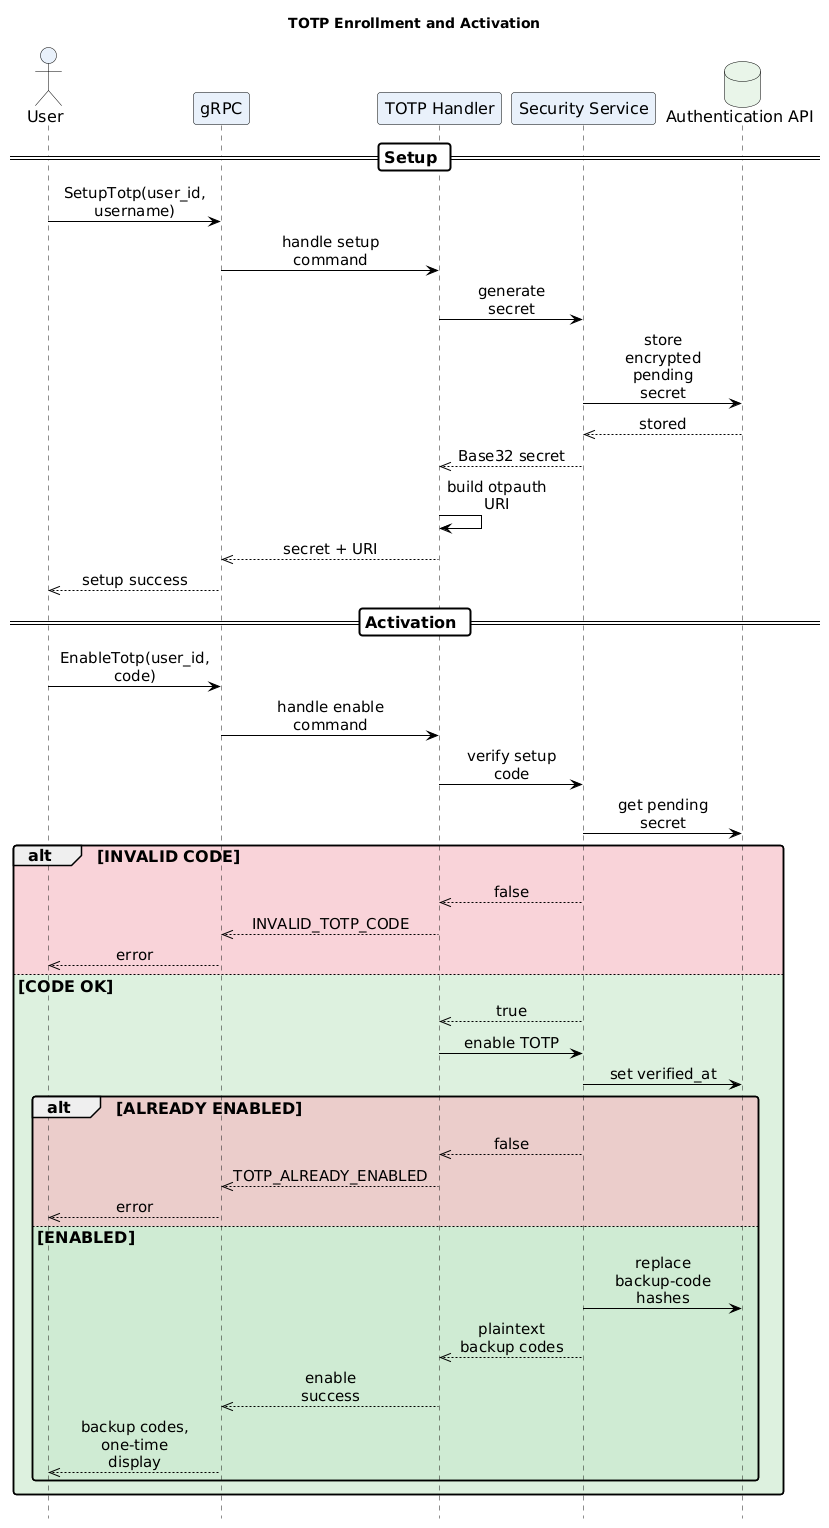

The diagram above was rendered by PlantUML. Its source (embedded in the PNG):
@startuml TOTPEnrollment
!include ../../themes/dark-theme.puml
title TOTP Enrollment and Activation
hide footbox

actor User
participant "gRPC" as Grpc
participant "TOTP Handler" as Handler
participant "Security Service" as Security
database "Authentication API" as Db

== Setup ==
User -> Grpc: SetupTotp(user_id, username)
Grpc -> Handler: handle setup command
Handler -> Security: generate secret
Security -> Db: store encrypted pending secret
Db -->> Security: stored
Security -->> Handler: Base32 secret
Handler -> Handler: build otpauth URI
Handler -->> Grpc: secret + URI
Grpc -->> User: setup success

== Activation ==
User -> Grpc: EnableTotp(user_id, code)
Grpc -> Handler: handle enable command
Handler -> Security: verify setup code
Security -> Db: get pending secret
alt #F3B6BE99 INVALID CODE
  Security -->> Handler: false
  Handler -->> Grpc: INVALID_TOTP_CODE
  Grpc -->> User: error
else #C7E8C999 CODE OK
  Security -->> Handler: true
  Handler -> Security: enable TOTP
  Security -> Db: set verified_at
  alt #F3B6BE99 ALREADY ENABLED
    Security -->> Handler: false
    Handler -->> Grpc: TOTP_ALREADY_ENABLED
    Grpc -->> User: error
  else #C7E8C999 ENABLED
    Security -> Db: replace backup-code hashes
    Security -->> Handler: plaintext backup codes
    Handler -->> Grpc: enable success
    Grpc -->> User: backup codes, one-time display
  end
end
@enduml